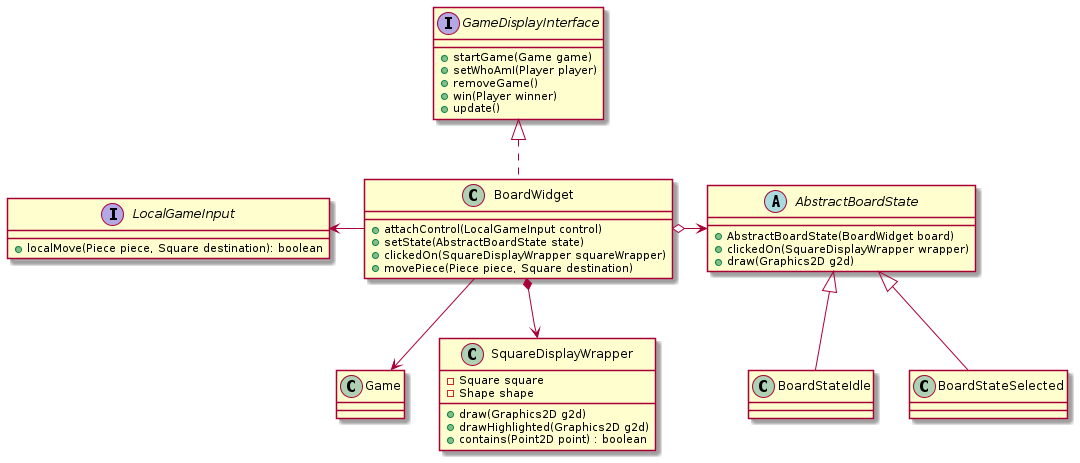

The diagram above was rendered by PlantUML. Its source (embedded in the PNG):
@startuml
'https://plantuml.com/class-diagram

interface GameDisplayInterface{
+startGame(Game game)
+setWhoAmI(Player player)
+removeGame()
+win(Player winner)
+update()
}

class BoardWidget implements GameDisplayInterface{
    +attachControl(LocalGameInput control)
    +setState(AbstractBoardState state)
    +clickedOn(SquareDisplayWrapper squareWrapper)
    +movePiece(Piece piece, Square destination)

}

class Game
BoardWidget --> Game

LocalGameInput <- BoardWidget
interface LocalGameInput{
+localMove(Piece piece, Square destination): boolean
}


BoardWidget *--> SquareDisplayWrapper
class SquareDisplayWrapper{
-Square square
-Shape shape

+draw(Graphics2D g2d)
+drawHighlighted(Graphics2D g2d)
+contains(Point2D point) : boolean
}

BoardWidget o-> AbstractBoardState

abstract class AbstractBoardState{
    +AbstractBoardState(BoardWidget board)
    +clickedOn(SquareDisplayWrapper wrapper)
    +draw(Graphics2D g2d)
}

class BoardStateIdle extends AbstractBoardState{

}

class BoardStateSelected extends AbstractBoardState{

}


'split





@enduml